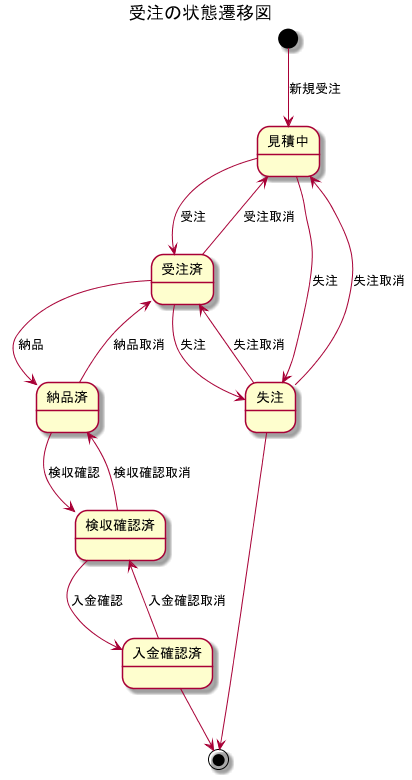

The diagram above was rendered by PlantUML. Its source (embedded in the PNG):
@startuml stateTransition

title "受注の状態遷移図"

state "見積中" as estimate
state "受注済" as received
state "納品済" as delivered
state "検収確認済" as acceptanced
state "入金確認済" as paymented
state "失注" as lost_order

' 通常ルート
[*] --> estimate: 新規受注
estimate --> received: 受注
received --> delivered: 納品
delivered --> acceptanced: 検収確認
acceptanced --> paymented: 入金確認
paymented --> [*]

' 失注ルート
estimate  --> lost_order: 失注
received --> lost_order: 失注
lost_order --> [*]

' 取消ルート
received --> estimate: 受注取消
delivered --> received: 納品取消
acceptanced --> delivered: 検収確認取消
paymented --> acceptanced: 入金確認取消
lost_order --> received: 失注取消
lost_order --> estimate: 失注取消

@enduml